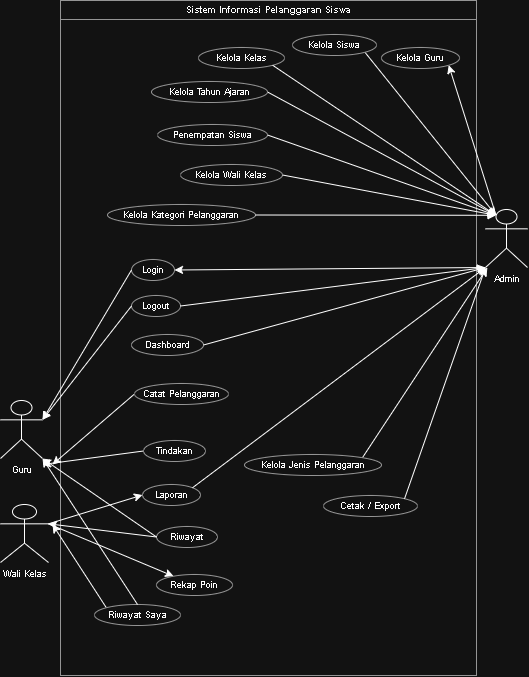

The diagram above was exported from draw.io. Its source (the exported page's mxGraphModel, read from the mxfile embedded in the PNG):
<mxGraphModel dx="1022" dy="763" grid="1" gridSize="10" guides="1" tooltips="1" connect="1" arrows="1" fold="1" page="1" pageScale="1" pageWidth="850" pageHeight="1100" math="0" shadow="0">
  <root>
    <mxCell id="0" />
    <mxCell id="1" parent="0" />
    <mxCell id="rg5i_0n0XldcWnZlWxU0-104" parent="1" style="rounded=0;whiteSpace=wrap;html=1;fillColor=none;strokeColor=#666666;" value="" vertex="1">
      <mxGeometry height="675" width="416" x="68" y="16" as="geometry" />
    </mxCell>
    <mxCell id="rg5i_0n0XldcWnZlWxU0-105" parent="1" style="text;html=1;align=center;verticalAlign=middle;whiteSpace=wrap;rounded=0;strokeColor=#666666;fillColor=#ffffff;fontStyle=1;fontSize=9;" value="Sistem Informasi Pelanggaran Siswa" vertex="1">
      <mxGeometry height="19" width="416" x="68" y="16" as="geometry" />
    </mxCell>
    <mxCell id="rg5i_0n0XldcWnZlWxU0-156" edge="1" parent="1" source="rg5i_0n0XldcWnZlWxU0-106" style="edgeStyle=none;rounded=0;orthogonalLoop=1;jettySize=auto;html=1;exitX=0.25;exitY=0.1;exitDx=0;exitDy=0;exitPerimeter=0;entryX=1;entryY=1;entryDx=0;entryDy=0;defaultLabelBackgroundColor=page;labelPadding=0 4;" target="rg5i_0n0XldcWnZlWxU0-111">
      <mxGeometry relative="1" as="geometry" />
    </mxCell>
    <mxCell id="rg5i_0n0XldcWnZlWxU0-164" edge="1" parent="1" source="rg5i_0n0XldcWnZlWxU0-106" style="edgeStyle=none;rounded=0;orthogonalLoop=1;jettySize=auto;html=1;exitX=0;exitY=1;exitDx=0;exitDy=0;exitPerimeter=0;entryX=1;entryY=0.5;entryDx=0;entryDy=0;defaultLabelBackgroundColor=page;labelPadding=0 4;" target="rg5i_0n0XldcWnZlWxU0-116">
      <mxGeometry relative="1" as="geometry" />
    </mxCell>
    <mxCell id="rg5i_0n0XldcWnZlWxU0-106" parent="1" style="shape=umlActor;verticalLabelPosition=bottom;verticalAlign=top;html=1;outlineConnect=0;fontSize=9;" value="Admin" vertex="1">
      <mxGeometry height="58" width="42" x="493" y="225" as="geometry" />
    </mxCell>
    <mxCell id="rg5i_0n0XldcWnZlWxU0-107" parent="1" style="shape=umlActor;verticalLabelPosition=bottom;verticalAlign=top;html=1;outlineConnect=0;fontSize=9;" value="Guru" vertex="1">
      <mxGeometry height="58" width="42" x="8" y="416" as="geometry" />
    </mxCell>
    <mxCell id="rg5i_0n0XldcWnZlWxU0-172" edge="1" parent="1" source="rg5i_0n0XldcWnZlWxU0-108" style="edgeStyle=none;rounded=0;orthogonalLoop=1;jettySize=auto;html=1;exitX=1;exitY=0.3333333333333333;exitDx=0;exitDy=0;exitPerimeter=0;defaultLabelBackgroundColor=page;labelPadding=0 4;" target="rg5i_0n0XldcWnZlWxU0-124">
      <mxGeometry relative="1" as="geometry" />
    </mxCell>
    <mxCell id="rg5i_0n0XldcWnZlWxU0-180" edge="1" parent="1" source="rg5i_0n0XldcWnZlWxU0-108" style="edgeStyle=none;rounded=0;orthogonalLoop=1;jettySize=auto;html=1;exitX=1;exitY=0.3333333333333333;exitDx=0;exitDy=0;exitPerimeter=0;entryX=0;entryY=0.5;entryDx=0;entryDy=0;defaultLabelBackgroundColor=page;labelPadding=0 4;" target="rg5i_0n0XldcWnZlWxU0-121">
      <mxGeometry relative="1" as="geometry" />
    </mxCell>
    <mxCell id="rg5i_0n0XldcWnZlWxU0-108" parent="1" style="shape=umlActor;verticalLabelPosition=bottom;verticalAlign=top;html=1;outlineConnect=0;fontSize=9;" value="Wali Kelas" vertex="1">
      <mxGeometry height="58" width="48" x="8" y="520" as="geometry" />
    </mxCell>
    <mxCell id="rg5i_0n0XldcWnZlWxU0-109" parent="1" style="ellipse;whiteSpace=wrap;html=1;aspect=fixed;fillColor=#ffffff;strokeColor=#666666;fontSize=9;" value="Kelola Kelas" vertex="1">
      <mxGeometry height="21" width="86" x="206" y="63" as="geometry" />
    </mxCell>
    <mxCell id="rg5i_0n0XldcWnZlWxU0-157" edge="1" parent="1" source="rg5i_0n0XldcWnZlWxU0-110" style="edgeStyle=none;rounded=0;orthogonalLoop=1;jettySize=auto;html=1;exitX=1;exitY=1;exitDx=0;exitDy=0;defaultLabelBackgroundColor=page;labelPadding=0 4;entryX=0.25;entryY=0.1;entryDx=0;entryDy=0;entryPerimeter=0;" target="rg5i_0n0XldcWnZlWxU0-106">
      <mxGeometry relative="1" as="geometry">
        <mxPoint x="500" y="312.2074920452194" as="targetPoint" />
      </mxGeometry>
    </mxCell>
    <mxCell id="rg5i_0n0XldcWnZlWxU0-110" parent="1" style="ellipse;whiteSpace=wrap;html=1;aspect=fixed;fillColor=#ffffff;strokeColor=#666666;fontSize=9;" value="Kelola Siswa" vertex="1">
      <mxGeometry height="21" width="84" x="300" y="50" as="geometry" />
    </mxCell>
    <mxCell id="rg5i_0n0XldcWnZlWxU0-111" parent="1" style="ellipse;whiteSpace=wrap;html=1;aspect=fixed;fillColor=#ffffff;strokeColor=#666666;fontSize=9;" value="Kelola Guru" vertex="1">
      <mxGeometry height="21" width="78" x="389" y="63" as="geometry" />
    </mxCell>
    <mxCell id="rg5i_0n0XldcWnZlWxU0-159" edge="1" parent="1" source="rg5i_0n0XldcWnZlWxU0-112" style="edgeStyle=none;rounded=0;orthogonalLoop=1;jettySize=auto;html=1;exitX=1;exitY=0.5;exitDx=0;exitDy=0;defaultLabelBackgroundColor=page;labelPadding=0 4;entryX=0.25;entryY=0.1;entryDx=0;entryDy=0;entryPerimeter=0;" target="rg5i_0n0XldcWnZlWxU0-106">
      <mxGeometry relative="1" as="geometry" />
    </mxCell>
    <mxCell id="rg5i_0n0XldcWnZlWxU0-112" parent="1" style="ellipse;whiteSpace=wrap;html=1;aspect=fixed;fillColor=#ffffff;strokeColor=#666666;fontSize=9;" value="Kelola Tahun Ajaran" vertex="1">
      <mxGeometry height="21" width="116" x="159" y="97" as="geometry" />
    </mxCell>
    <mxCell id="rg5i_0n0XldcWnZlWxU0-113" parent="1" style="ellipse;whiteSpace=wrap;html=1;aspect=fixed;fillColor=#ffffff;strokeColor=#666666;fontSize=9;" value="Penempatan Siswa" vertex="1">
      <mxGeometry height="21" width="110" x="165" y="140" as="geometry" />
    </mxCell>
    <mxCell id="rg5i_0n0XldcWnZlWxU0-114" parent="1" style="ellipse;whiteSpace=wrap;html=1;aspect=fixed;fillColor=#ffffff;strokeColor=#666666;fontSize=9;" value="Kelola Wali Kelas" vertex="1">
      <mxGeometry height="21" width="102" x="188" y="180" as="geometry" />
    </mxCell>
    <mxCell id="rg5i_0n0XldcWnZlWxU0-115" parent="1" style="ellipse;whiteSpace=wrap;html=1;aspect=fixed;fillColor=#ffffff;strokeColor=#666666;fontSize=9;" value="Kelola Kategori Pelanggaran" vertex="1">
      <mxGeometry height="21" width="148" x="115" y="220" as="geometry" />
    </mxCell>
    <mxCell id="rg5i_0n0XldcWnZlWxU0-116" parent="1" style="ellipse;whiteSpace=wrap;html=1;aspect=fixed;fillColor=#ffffff;strokeColor=#666666;fontSize=9;" value="Login" vertex="1">
      <mxGeometry height="21" width="43" x="139" y="275" as="geometry" />
    </mxCell>
    <mxCell id="rg5i_0n0XldcWnZlWxU0-117" parent="1" style="ellipse;whiteSpace=wrap;html=1;aspect=fixed;fillColor=#ffffff;strokeColor=#666666;fontSize=9;" value="Logout" vertex="1">
      <mxGeometry height="21" width="49" x="139" y="311" as="geometry" />
    </mxCell>
    <mxCell id="rg5i_0n0XldcWnZlWxU0-118" parent="1" style="ellipse;whiteSpace=wrap;html=1;aspect=fixed;fillColor=#ffffff;strokeColor=#666666;fontSize=9;" value="Dashboard" vertex="1">
      <mxGeometry height="21" width="72" x="139" y="350" as="geometry" />
    </mxCell>
    <mxCell id="rg5i_0n0XldcWnZlWxU0-177" edge="1" parent="1" source="rg5i_0n0XldcWnZlWxU0-119" style="edgeStyle=none;rounded=0;orthogonalLoop=1;jettySize=auto;html=1;exitX=0;exitY=0.5;exitDx=0;exitDy=0;defaultLabelBackgroundColor=page;labelPadding=0 4;">
      <mxGeometry relative="1" as="geometry">
        <mxPoint x="60" y="480" as="targetPoint" />
      </mxGeometry>
    </mxCell>
    <mxCell id="rg5i_0n0XldcWnZlWxU0-119" parent="1" style="ellipse;whiteSpace=wrap;html=1;aspect=fixed;fillColor=#ffffff;strokeColor=#666666;fontSize=9;" value="Catat Pelanggaran" vertex="1">
      <mxGeometry height="21" width="94" x="142" y="399" as="geometry" />
    </mxCell>
    <mxCell id="rg5i_0n0XldcWnZlWxU0-176" edge="1" parent="1" source="rg5i_0n0XldcWnZlWxU0-120" style="edgeStyle=none;rounded=0;orthogonalLoop=1;jettySize=auto;html=1;exitX=0;exitY=0.5;exitDx=0;exitDy=0;defaultLabelBackgroundColor=page;labelPadding=0 4;">
      <mxGeometry relative="1" as="geometry">
        <mxPoint x="50" y="480" as="targetPoint" />
      </mxGeometry>
    </mxCell>
    <mxCell id="rg5i_0n0XldcWnZlWxU0-120" parent="1" style="ellipse;whiteSpace=wrap;html=1;aspect=fixed;fillColor=#ffffff;strokeColor=#666666;fontSize=9;" value="Tindakan" vertex="1">
      <mxGeometry height="21" width="62" x="151" y="456" as="geometry" />
    </mxCell>
    <mxCell id="rg5i_0n0XldcWnZlWxU0-121" parent="1" style="ellipse;whiteSpace=wrap;html=1;aspect=fixed;fillColor=#ffffff;strokeColor=#666666;fontSize=9;" value="Laporan" vertex="1">
      <mxGeometry height="21" width="58" x="150" y="500" as="geometry" />
    </mxCell>
    <mxCell id="rg5i_0n0XldcWnZlWxU0-122" parent="1" style="ellipse;whiteSpace=wrap;html=1;aspect=fixed;fillColor=#ffffff;strokeColor=#666666;fontSize=9;" value="Riwayat" vertex="1">
      <mxGeometry height="21" width="61" x="164" y="542" as="geometry" />
    </mxCell>
    <mxCell id="rg5i_0n0XldcWnZlWxU0-174" edge="1" parent="1" source="rg5i_0n0XldcWnZlWxU0-123" style="edgeStyle=none;rounded=0;orthogonalLoop=1;jettySize=auto;html=1;exitX=0;exitY=0;exitDx=0;exitDy=0;defaultLabelBackgroundColor=page;labelPadding=0 4;">
      <mxGeometry relative="1" as="geometry">
        <mxPoint x="60" y="540" as="targetPoint" />
      </mxGeometry>
    </mxCell>
    <mxCell id="rg5i_0n0XldcWnZlWxU0-123" parent="1" style="ellipse;whiteSpace=wrap;html=1;aspect=fixed;fillColor=#ffffff;strokeColor=#666666;fontSize=9;" value="Riwayat Saya" vertex="1">
      <mxGeometry height="21" width="86" x="102" y="620" as="geometry" />
    </mxCell>
    <mxCell id="rg5i_0n0XldcWnZlWxU0-124" parent="1" style="ellipse;whiteSpace=wrap;html=1;aspect=fixed;fillColor=#ffffff;strokeColor=#666666;fontSize=9;" value="Rekap Poin" vertex="1">
      <mxGeometry height="21" width="76" x="164" y="590" as="geometry" />
    </mxCell>
    <mxCell id="rg5i_0n0XldcWnZlWxU0-169" edge="1" parent="1" source="rg5i_0n0XldcWnZlWxU0-125" style="edgeStyle=none;rounded=0;orthogonalLoop=1;jettySize=auto;html=1;exitX=1;exitY=0;exitDx=0;exitDy=0;defaultLabelBackgroundColor=page;labelPadding=0 4;" target="rg5i_0n0XldcWnZlWxU0-106">
      <mxGeometry relative="1" as="geometry" />
    </mxCell>
    <mxCell id="rg5i_0n0XldcWnZlWxU0-125" parent="1" style="ellipse;whiteSpace=wrap;html=1;aspect=fixed;fillColor=#ffffff;strokeColor=#666666;fontSize=9;" value="Kelola Jenis Pelanggaran" vertex="1">
      <mxGeometry height="21" width="137" x="252" y="470" as="geometry" />
    </mxCell>
    <mxCell id="rg5i_0n0XldcWnZlWxU0-126" parent="1" style="ellipse;whiteSpace=wrap;html=1;aspect=fixed;fillColor=#ffffff;strokeColor=#666666;fontSize=9;" value="Cetak / Export" vertex="1">
      <mxGeometry height="21" width="94" x="331" y="511" as="geometry" />
    </mxCell>
    <mxCell id="rg5i_0n0XldcWnZlWxU0-158" edge="1" parent="1" source="rg5i_0n0XldcWnZlWxU0-109" style="edgeStyle=none;rounded=0;orthogonalLoop=1;jettySize=auto;html=1;exitX=1;exitY=1;exitDx=0;exitDy=0;entryX=0.25;entryY=0.1;entryDx=0;entryDy=0;entryPerimeter=0;defaultLabelBackgroundColor=page;labelPadding=0 4;" target="rg5i_0n0XldcWnZlWxU0-106">
      <mxGeometry relative="1" as="geometry" />
    </mxCell>
    <mxCell id="rg5i_0n0XldcWnZlWxU0-160" edge="1" parent="1" source="rg5i_0n0XldcWnZlWxU0-113" style="edgeStyle=none;rounded=0;orthogonalLoop=1;jettySize=auto;html=1;exitX=1;exitY=0.5;exitDx=0;exitDy=0;entryX=0.25;entryY=0.1;entryDx=0;entryDy=0;entryPerimeter=0;defaultLabelBackgroundColor=page;labelPadding=0 4;" target="rg5i_0n0XldcWnZlWxU0-106">
      <mxGeometry relative="1" as="geometry" />
    </mxCell>
    <mxCell id="rg5i_0n0XldcWnZlWxU0-161" edge="1" parent="1" source="rg5i_0n0XldcWnZlWxU0-114" style="edgeStyle=none;rounded=0;orthogonalLoop=1;jettySize=auto;html=1;exitX=1;exitY=0.5;exitDx=0;exitDy=0;entryX=0.25;entryY=0.1;entryDx=0;entryDy=0;entryPerimeter=0;defaultLabelBackgroundColor=page;labelPadding=0 4;" target="rg5i_0n0XldcWnZlWxU0-106">
      <mxGeometry relative="1" as="geometry" />
    </mxCell>
    <mxCell id="rg5i_0n0XldcWnZlWxU0-162" edge="1" parent="1" source="rg5i_0n0XldcWnZlWxU0-115" style="edgeStyle=none;rounded=0;orthogonalLoop=1;jettySize=auto;html=1;exitX=1;exitY=0.5;exitDx=0;exitDy=0;entryX=0.25;entryY=0.1;entryDx=0;entryDy=0;entryPerimeter=0;defaultLabelBackgroundColor=page;labelPadding=0 4;" target="rg5i_0n0XldcWnZlWxU0-106">
      <mxGeometry relative="1" as="geometry" />
    </mxCell>
    <mxCell id="rg5i_0n0XldcWnZlWxU0-165" edge="1" parent="1" source="rg5i_0n0XldcWnZlWxU0-117" style="edgeStyle=none;rounded=0;orthogonalLoop=1;jettySize=auto;html=1;exitX=1;exitY=0.5;exitDx=0;exitDy=0;entryX=0;entryY=1;entryDx=0;entryDy=0;entryPerimeter=0;defaultLabelBackgroundColor=page;labelPadding=0 4;" target="rg5i_0n0XldcWnZlWxU0-106">
      <mxGeometry relative="1" as="geometry" />
    </mxCell>
    <mxCell id="rg5i_0n0XldcWnZlWxU0-166" edge="1" parent="1" source="rg5i_0n0XldcWnZlWxU0-118" style="edgeStyle=none;rounded=0;orthogonalLoop=1;jettySize=auto;html=1;exitX=1;exitY=0.5;exitDx=0;exitDy=0;entryX=0;entryY=1;entryDx=0;entryDy=0;entryPerimeter=0;defaultLabelBackgroundColor=page;labelPadding=0 4;" target="rg5i_0n0XldcWnZlWxU0-106">
      <mxGeometry relative="1" as="geometry" />
    </mxCell>
    <mxCell id="rg5i_0n0XldcWnZlWxU0-168" edge="1" parent="1" source="rg5i_0n0XldcWnZlWxU0-121" style="edgeStyle=none;rounded=0;orthogonalLoop=1;jettySize=auto;html=1;exitX=1;exitY=0;exitDx=0;exitDy=0;entryX=0;entryY=1;entryDx=0;entryDy=0;entryPerimeter=0;defaultLabelBackgroundColor=page;labelPadding=0 4;" target="rg5i_0n0XldcWnZlWxU0-106">
      <mxGeometry relative="1" as="geometry" />
    </mxCell>
    <mxCell id="rg5i_0n0XldcWnZlWxU0-170" edge="1" parent="1" source="rg5i_0n0XldcWnZlWxU0-126" style="edgeStyle=none;rounded=0;orthogonalLoop=1;jettySize=auto;html=1;exitX=1;exitY=0;exitDx=0;exitDy=0;entryX=0;entryY=1;entryDx=0;entryDy=0;entryPerimeter=0;defaultLabelBackgroundColor=page;labelPadding=0 4;" target="rg5i_0n0XldcWnZlWxU0-106">
      <mxGeometry relative="1" as="geometry" />
    </mxCell>
    <mxCell id="rg5i_0n0XldcWnZlWxU0-173" edge="1" parent="1" source="rg5i_0n0XldcWnZlWxU0-122" style="edgeStyle=none;rounded=0;orthogonalLoop=1;jettySize=auto;html=1;exitX=0;exitY=0.5;exitDx=0;exitDy=0;entryX=1;entryY=0.3333333333333333;entryDx=0;entryDy=0;entryPerimeter=0;defaultLabelBackgroundColor=page;labelPadding=0 4;" target="rg5i_0n0XldcWnZlWxU0-108">
      <mxGeometry relative="1" as="geometry" />
    </mxCell>
    <mxCell id="rg5i_0n0XldcWnZlWxU0-175" edge="1" parent="1" source="rg5i_0n0XldcWnZlWxU0-122" style="edgeStyle=none;rounded=0;orthogonalLoop=1;jettySize=auto;html=1;exitX=0;exitY=0.5;exitDx=0;exitDy=0;entryX=1;entryY=1;entryDx=0;entryDy=0;entryPerimeter=0;defaultLabelBackgroundColor=page;labelPadding=0 4;" target="rg5i_0n0XldcWnZlWxU0-107">
      <mxGeometry relative="1" as="geometry" />
    </mxCell>
    <mxCell id="rg5i_0n0XldcWnZlWxU0-178" edge="1" parent="1" source="rg5i_0n0XldcWnZlWxU0-116" style="edgeStyle=none;rounded=0;orthogonalLoop=1;jettySize=auto;html=1;exitX=0;exitY=0.5;exitDx=0;exitDy=0;entryX=1;entryY=0.3333333333333333;entryDx=0;entryDy=0;entryPerimeter=0;defaultLabelBackgroundColor=page;labelPadding=0 4;" target="rg5i_0n0XldcWnZlWxU0-107">
      <mxGeometry relative="1" as="geometry" />
    </mxCell>
    <mxCell id="rg5i_0n0XldcWnZlWxU0-179" edge="1" parent="1" source="rg5i_0n0XldcWnZlWxU0-117" style="edgeStyle=none;rounded=0;orthogonalLoop=1;jettySize=auto;html=1;exitX=0;exitY=0.5;exitDx=0;exitDy=0;entryX=1;entryY=0.3333333333333333;entryDx=0;entryDy=0;entryPerimeter=0;defaultLabelBackgroundColor=page;labelPadding=0 4;" target="rg5i_0n0XldcWnZlWxU0-107">
      <mxGeometry relative="1" as="geometry" />
    </mxCell>
    <mxCell id="rg5i_0n0XldcWnZlWxU0-181" edge="1" parent="1" source="rg5i_0n0XldcWnZlWxU0-123" style="edgeStyle=none;rounded=0;orthogonalLoop=1;jettySize=auto;html=1;exitX=0.5;exitY=0;exitDx=0;exitDy=0;entryX=1;entryY=1;entryDx=0;entryDy=0;entryPerimeter=0;defaultLabelBackgroundColor=page;labelPadding=0 4;" target="rg5i_0n0XldcWnZlWxU0-107">
      <mxGeometry relative="1" as="geometry" />
    </mxCell>
  </root>
</mxGraphModel>